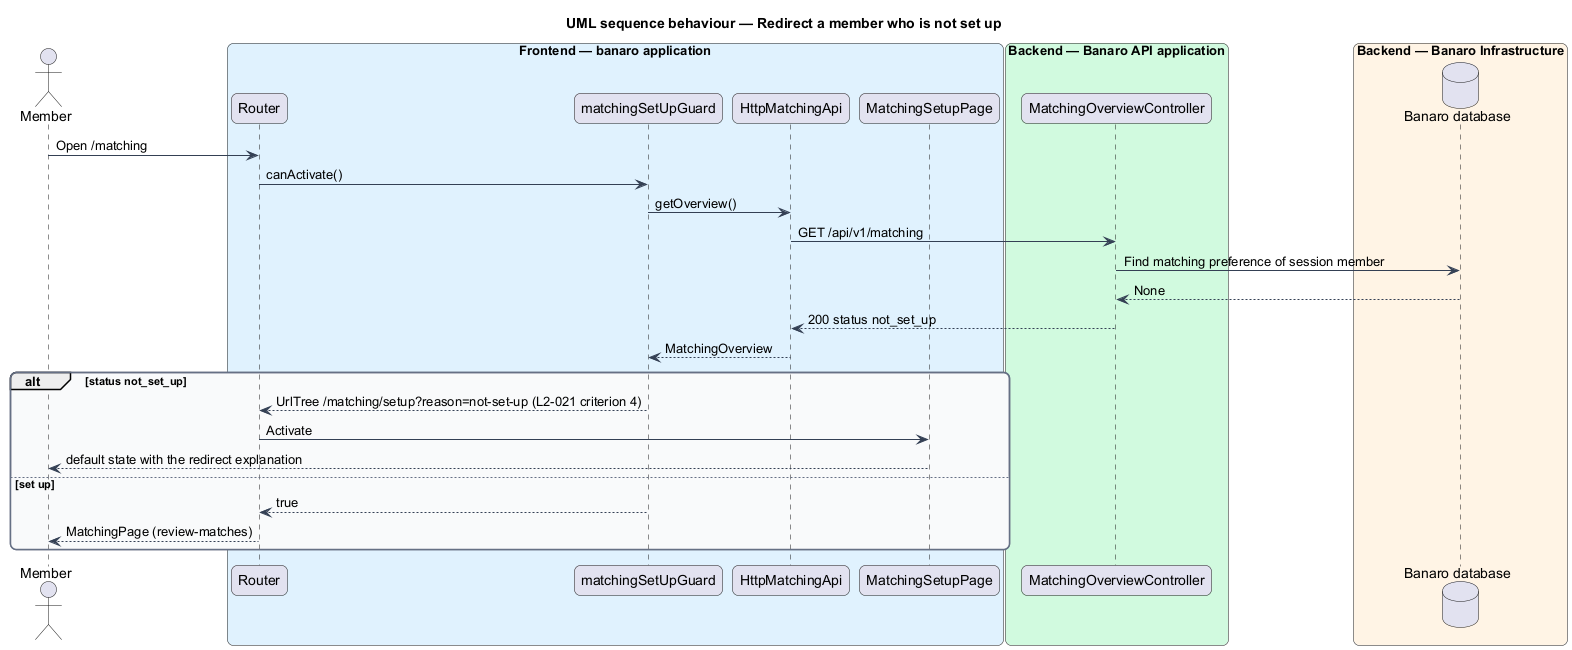

The diagram above was rendered by PlantUML. Its source (embedded in the PNG):
@startuml
title UML sequence behaviour — Redirect a member who is not set up
skinparam backgroundColor #FFFFFF
skinparam shadowing false
skinparam roundcorner 12
skinparam defaultFontName Arial
skinparam ArrowColor #344054
skinparam rectangle {
  BorderColor #344054
  FontColor #101828
}
skinparam package {
  BorderColor #667085
  FontColor #101828
  BackgroundColor #F9FAFB
}
actor "Member" as actor
box "Frontend — banaro application" #E0F2FE
  participant "Router" as router
  participant "matchingSetUpGuard" as guard
  participant "HttpMatchingApi" as client
  participant "MatchingSetupPage" as page
end box
box "Backend — Banaro API application" #D1FADF
  participant "MatchingOverviewController" as controller
end box
box "Backend — Banaro Infrastructure" #FFF4E5
  database "Banaro database" as db
end box

actor -> router : Open /matching
router -> guard : canActivate()
guard -> client : getOverview()
client -> controller : GET /api/v1/matching
controller -> db : Find matching preference of session member
db --> controller : None
controller --> client : 200 status not_set_up
client --> guard : MatchingOverview
alt status not_set_up
  guard --> router : UrlTree /matching/setup?reason=not-set-up (L2-021 criterion 4)
  router -> page : Activate
  page --> actor : default state with the redirect explanation
else set up
  guard --> router : true
  router --> actor : MatchingPage (review-matches)
end
@enduml